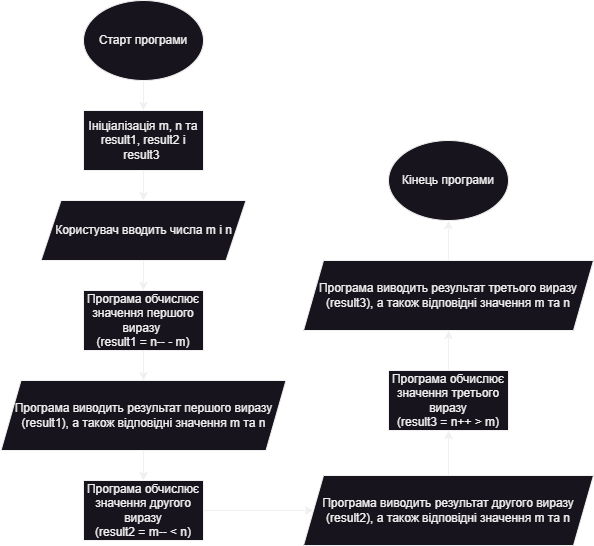

The diagram above was exported from draw.io. Its source (the exported page's mxGraphModel, read from the mxfile embedded in the PNG):
<mxGraphModel dx="1290" dy="621" grid="1" gridSize="10" guides="1" tooltips="1" connect="1" arrows="1" fold="1" page="1" pageScale="1" pageWidth="827" pageHeight="1169" math="0" shadow="0">
  <root>
    <mxCell id="WIyWlLk6GJQsqaUBKTNV-0" />
    <mxCell id="WIyWlLk6GJQsqaUBKTNV-1" parent="WIyWlLk6GJQsqaUBKTNV-0" />
    <mxCell id="yZBqFwDPKBLJe0tGiXrG-1" style="edgeStyle=orthogonalEdgeStyle;rounded=0;orthogonalLoop=1;jettySize=auto;html=1;" parent="WIyWlLk6GJQsqaUBKTNV-1" source="yZBqFwDPKBLJe0tGiXrG-0" target="yZBqFwDPKBLJe0tGiXrG-2" edge="1">
      <mxGeometry relative="1" as="geometry">
        <mxPoint x="170" y="160" as="targetPoint" />
      </mxGeometry>
    </mxCell>
    <mxCell id="yZBqFwDPKBLJe0tGiXrG-0" value="Старт програми" style="ellipse;whiteSpace=wrap;html=1;" parent="WIyWlLk6GJQsqaUBKTNV-1" vertex="1">
      <mxGeometry x="110" y="50" width="120" height="80" as="geometry" />
    </mxCell>
    <mxCell id="yZBqFwDPKBLJe0tGiXrG-3" style="edgeStyle=orthogonalEdgeStyle;rounded=0;orthogonalLoop=1;jettySize=auto;html=1;" parent="WIyWlLk6GJQsqaUBKTNV-1" source="yZBqFwDPKBLJe0tGiXrG-2" target="yZBqFwDPKBLJe0tGiXrG-4" edge="1">
      <mxGeometry relative="1" as="geometry">
        <mxPoint x="170" y="250" as="targetPoint" />
      </mxGeometry>
    </mxCell>
    <mxCell id="yZBqFwDPKBLJe0tGiXrG-2" value="Ініціалізація m, n та result1, result2 і result3&amp;nbsp;" style="rounded=0;whiteSpace=wrap;html=1;" parent="WIyWlLk6GJQsqaUBKTNV-1" vertex="1">
      <mxGeometry x="110" y="160" width="120" height="60" as="geometry" />
    </mxCell>
    <mxCell id="yZBqFwDPKBLJe0tGiXrG-5" style="edgeStyle=orthogonalEdgeStyle;rounded=0;orthogonalLoop=1;jettySize=auto;html=1;" parent="WIyWlLk6GJQsqaUBKTNV-1" source="yZBqFwDPKBLJe0tGiXrG-4" target="yZBqFwDPKBLJe0tGiXrG-6" edge="1">
      <mxGeometry relative="1" as="geometry">
        <mxPoint x="170" y="340" as="targetPoint" />
      </mxGeometry>
    </mxCell>
    <mxCell id="yZBqFwDPKBLJe0tGiXrG-4" value="Користувач вводить числа m і n" style="shape=parallelogram;perimeter=parallelogramPerimeter;whiteSpace=wrap;html=1;fixedSize=1;" parent="WIyWlLk6GJQsqaUBKTNV-1" vertex="1">
      <mxGeometry x="67.5" y="250" width="205" height="60" as="geometry" />
    </mxCell>
    <mxCell id="yZBqFwDPKBLJe0tGiXrG-7" style="edgeStyle=orthogonalEdgeStyle;rounded=0;orthogonalLoop=1;jettySize=auto;html=1;" parent="WIyWlLk6GJQsqaUBKTNV-1" source="yZBqFwDPKBLJe0tGiXrG-6" target="yZBqFwDPKBLJe0tGiXrG-8" edge="1">
      <mxGeometry relative="1" as="geometry">
        <mxPoint x="170" y="430" as="targetPoint" />
      </mxGeometry>
    </mxCell>
    <mxCell id="yZBqFwDPKBLJe0tGiXrG-6" value="Програма обчислює значення першого виразу&lt;span style=&quot;background-color: initial;&quot;&gt;&amp;nbsp;&lt;/span&gt;&lt;div&gt;&lt;span style=&quot;background-color: initial;&quot;&gt;(result1 = n-- - m)&lt;/span&gt;&lt;/div&gt;" style="rounded=0;whiteSpace=wrap;html=1;" parent="WIyWlLk6GJQsqaUBKTNV-1" vertex="1">
      <mxGeometry x="110" y="340" width="120" height="60" as="geometry" />
    </mxCell>
    <mxCell id="yZBqFwDPKBLJe0tGiXrG-9" style="edgeStyle=orthogonalEdgeStyle;rounded=0;orthogonalLoop=1;jettySize=auto;html=1;" parent="WIyWlLk6GJQsqaUBKTNV-1" source="yZBqFwDPKBLJe0tGiXrG-8" target="yZBqFwDPKBLJe0tGiXrG-10" edge="1">
      <mxGeometry relative="1" as="geometry">
        <mxPoint x="170" y="530" as="targetPoint" />
      </mxGeometry>
    </mxCell>
    <mxCell id="yZBqFwDPKBLJe0tGiXrG-8" value="Програма виводить результат першого виразу (result1), а також відповідні значення m та n" style="shape=parallelogram;perimeter=parallelogramPerimeter;whiteSpace=wrap;html=1;fixedSize=1;" parent="WIyWlLk6GJQsqaUBKTNV-1" vertex="1">
      <mxGeometry x="27.5" y="430" width="285" height="70" as="geometry" />
    </mxCell>
    <mxCell id="yZBqFwDPKBLJe0tGiXrG-12" style="edgeStyle=orthogonalEdgeStyle;rounded=0;orthogonalLoop=1;jettySize=auto;html=1;entryX=0;entryY=0.5;entryDx=0;entryDy=0;" parent="WIyWlLk6GJQsqaUBKTNV-1" source="yZBqFwDPKBLJe0tGiXrG-10" target="yZBqFwDPKBLJe0tGiXrG-11" edge="1">
      <mxGeometry relative="1" as="geometry" />
    </mxCell>
    <mxCell id="yZBqFwDPKBLJe0tGiXrG-10" value="Програма обчислює значення другого виразу&lt;div&gt;(result2 = m-- &amp;lt; n)&lt;/div&gt;" style="rounded=0;whiteSpace=wrap;html=1;" parent="WIyWlLk6GJQsqaUBKTNV-1" vertex="1">
      <mxGeometry x="110" y="530" width="120" height="60" as="geometry" />
    </mxCell>
    <mxCell id="yZBqFwDPKBLJe0tGiXrG-14" style="edgeStyle=orthogonalEdgeStyle;rounded=0;orthogonalLoop=1;jettySize=auto;html=1;entryX=0.5;entryY=1;entryDx=0;entryDy=0;" parent="WIyWlLk6GJQsqaUBKTNV-1" source="yZBqFwDPKBLJe0tGiXrG-11" target="yZBqFwDPKBLJe0tGiXrG-13" edge="1">
      <mxGeometry relative="1" as="geometry" />
    </mxCell>
    <mxCell id="yZBqFwDPKBLJe0tGiXrG-11" value="Програма виводить результат другого виразу (result2), а також відповідні значення m та n" style="shape=parallelogram;perimeter=parallelogramPerimeter;whiteSpace=wrap;html=1;fixedSize=1;" parent="WIyWlLk6GJQsqaUBKTNV-1" vertex="1">
      <mxGeometry x="330" y="525" width="290" height="70" as="geometry" />
    </mxCell>
    <mxCell id="yZBqFwDPKBLJe0tGiXrG-16" style="edgeStyle=orthogonalEdgeStyle;rounded=0;orthogonalLoop=1;jettySize=auto;html=1;entryX=0.5;entryY=1;entryDx=0;entryDy=0;" parent="WIyWlLk6GJQsqaUBKTNV-1" source="yZBqFwDPKBLJe0tGiXrG-13" target="yZBqFwDPKBLJe0tGiXrG-15" edge="1">
      <mxGeometry relative="1" as="geometry" />
    </mxCell>
    <mxCell id="yZBqFwDPKBLJe0tGiXrG-13" value="Програма обчислює значення третього виразу&lt;div&gt;(result3 = n++ &amp;gt; m)&lt;/div&gt;" style="rounded=0;whiteSpace=wrap;html=1;" parent="WIyWlLk6GJQsqaUBKTNV-1" vertex="1">
      <mxGeometry x="415" y="420" width="120" height="60" as="geometry" />
    </mxCell>
    <mxCell id="yZBqFwDPKBLJe0tGiXrG-19" style="edgeStyle=orthogonalEdgeStyle;rounded=0;orthogonalLoop=1;jettySize=auto;html=1;" parent="WIyWlLk6GJQsqaUBKTNV-1" source="yZBqFwDPKBLJe0tGiXrG-15" target="yZBqFwDPKBLJe0tGiXrG-20" edge="1">
      <mxGeometry relative="1" as="geometry">
        <mxPoint x="475" y="270" as="targetPoint" />
      </mxGeometry>
    </mxCell>
    <mxCell id="yZBqFwDPKBLJe0tGiXrG-15" value="Програма виводить результат третього виразу (result3), а також відповідні значення m та n" style="shape=parallelogram;perimeter=parallelogramPerimeter;whiteSpace=wrap;html=1;fixedSize=1;" parent="WIyWlLk6GJQsqaUBKTNV-1" vertex="1">
      <mxGeometry x="330" y="310" width="290" height="70" as="geometry" />
    </mxCell>
    <mxCell id="yZBqFwDPKBLJe0tGiXrG-20" value="Кінець програми" style="ellipse;whiteSpace=wrap;html=1;" parent="WIyWlLk6GJQsqaUBKTNV-1" vertex="1">
      <mxGeometry x="415" y="190" width="120" height="80" as="geometry" />
    </mxCell>
  </root>
</mxGraphModel>